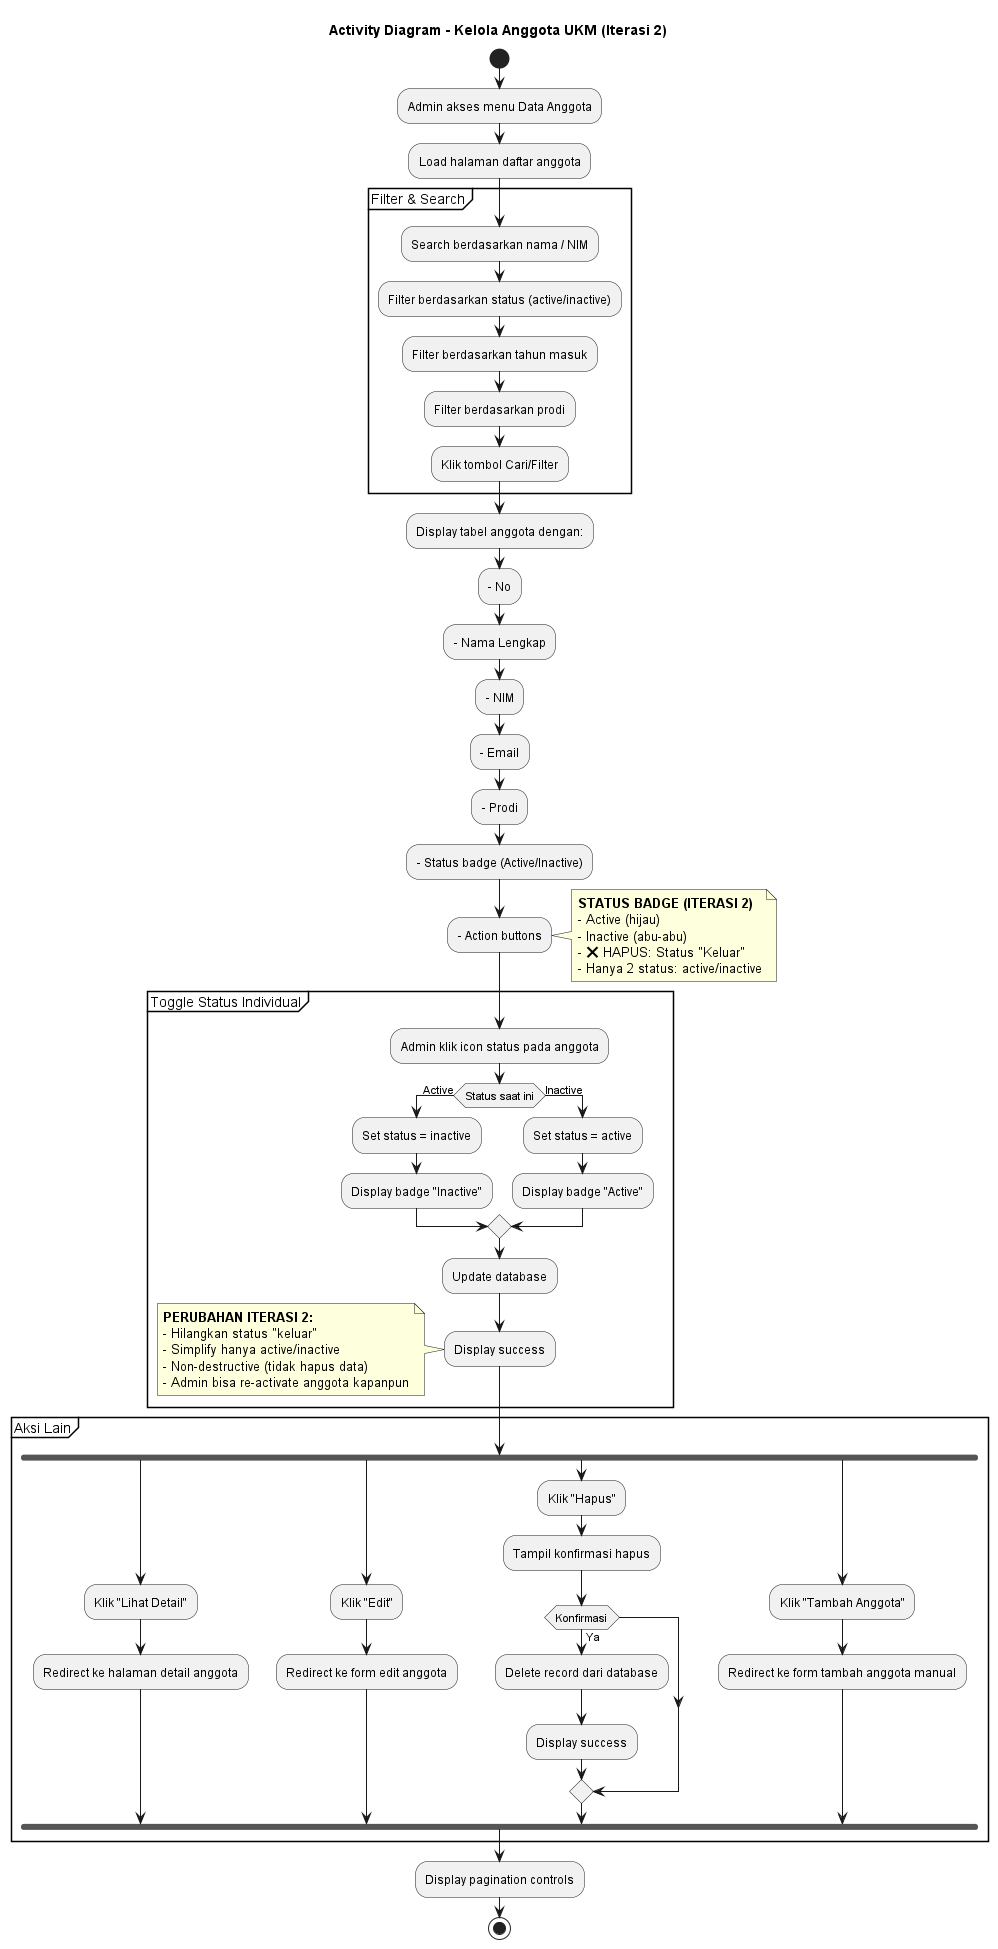

The diagram above was rendered by PlantUML. Its source (embedded in the PNG):
@startuml Kelola_Anggota_v2
title Activity Diagram - Kelola Anggota UKM (Iterasi 2)

start
:Admin akses menu Data Anggota;
:Load halaman daftar anggota;

partition "Filter & Search" {
    :Search berdasarkan nama / NIM;
    :Filter berdasarkan status (active/inactive);
    :Filter berdasarkan tahun masuk;
    :Filter berdasarkan prodi;
    :Klik tombol Cari/Filter;
}

:Display tabel anggota dengan:;
:- No;
:- Nama Lengkap;
:- NIM;
:- Email;
:- Prodi;
:- Status badge (Active/Inactive);
:- Action buttons;

note right
**STATUS BADGE (ITERASI 2)**
- Active (hijau)
- Inactive (abu-abu)
- ❌ HAPUS: Status "Keluar"
- Hanya 2 status: active/inactive
end note

partition "Toggle Status Individual" {
    :Admin klik icon status pada anggota;
    if (Status saat ini) then (Active)
        :Set status = inactive;
        :Display badge "Inactive";
    else (Inactive)
        :Set status = active;
        :Display badge "Active";
    endif
    :Update database;
    :Display success;
}

note left
**PERUBAHAN ITERASI 2:**
- Hilangkan status "keluar"
- Simplify hanya active/inactive
- Non-destructive (tidak hapus data)
- Admin bisa re-activate anggota kapanpun
end note

partition "Aksi Lain" {
    fork
        :Klik "Lihat Detail";
        :Redirect ke halaman detail anggota;
    fork again
        :Klik "Edit";
        :Redirect ke form edit anggota;
    fork again
        :Klik "Hapus";
        :Tampil konfirmasi hapus;
        if (Konfirmasi) then (Ya)
            :Delete record dari database;
            :Display success;
        endif
    fork again
        :Klik "Tambah Anggota";
        :Redirect ke form tambah anggota manual;
    endfork
}

:Display pagination controls;
stop

@enduml